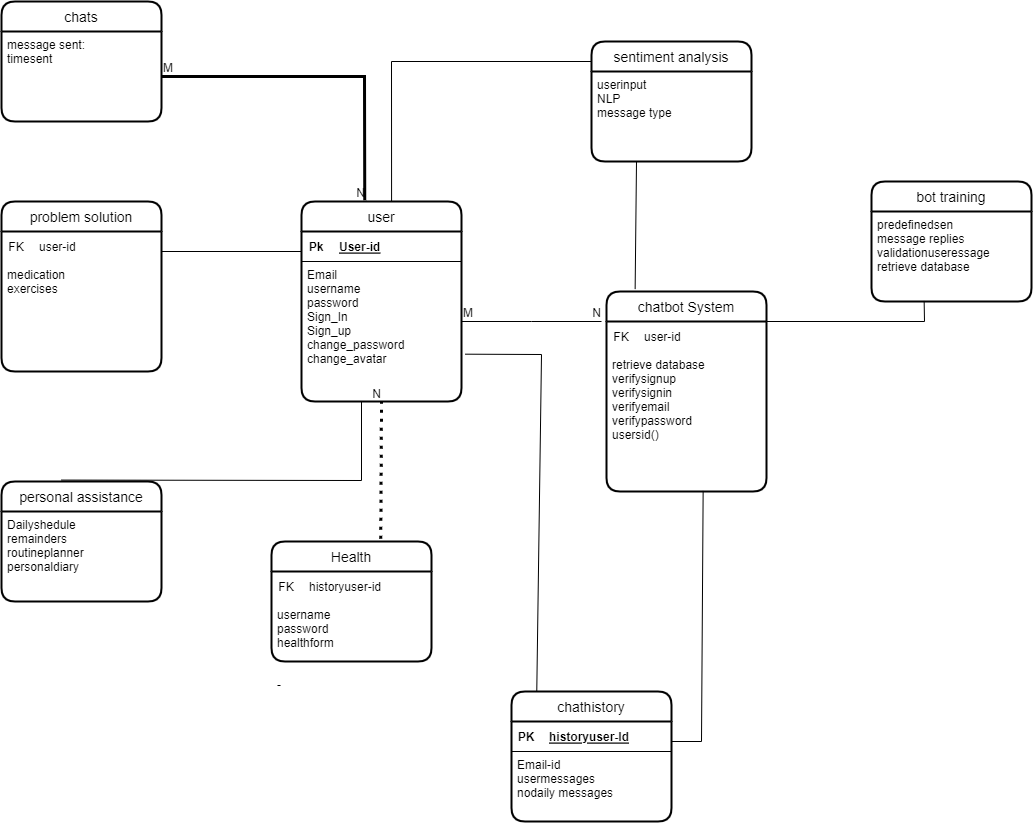

The diagram above was exported from draw.io. Its source (the exported page's mxGraphModel, read from the mxfile embedded in the PNG):
<mxGraphModel dx="2307" dy="1803" grid="1" gridSize="10" guides="1" tooltips="1" connect="1" arrows="1" fold="1" page="1" pageScale="1" pageWidth="850" pageHeight="1100" math="0" shadow="0">
  <root>
    <mxCell id="0" />
    <mxCell id="1" parent="0" />
    <mxCell id="kRLdE4hqrpyMsHtL232o-1" value="user" style="swimlane;childLayout=stackLayout;horizontal=1;startSize=30;horizontalStack=0;rounded=1;fontSize=14;fontStyle=0;strokeWidth=2;resizeParent=0;resizeLast=1;shadow=0;dashed=0;align=center;" vertex="1" parent="1">
      <mxGeometry x="40" y="40" width="160" height="200" as="geometry" />
    </mxCell>
    <mxCell id="kRLdE4hqrpyMsHtL232o-3" value="" style="shape=table;startSize=0;container=1;collapsible=1;childLayout=tableLayout;fixedRows=1;rowLines=0;fontStyle=0;align=center;resizeLast=1;strokeColor=none;fillColor=none;collapsible=0;" vertex="1" parent="kRLdE4hqrpyMsHtL232o-1">
      <mxGeometry y="30" width="160" height="30" as="geometry" />
    </mxCell>
    <mxCell id="kRLdE4hqrpyMsHtL232o-4" value="" style="shape=tableRow;horizontal=0;startSize=0;swimlaneHead=0;swimlaneBody=0;fillColor=none;collapsible=0;dropTarget=0;points=[[0,0.5],[1,0.5]];portConstraint=eastwest;top=0;left=0;right=0;bottom=1;" vertex="1" parent="kRLdE4hqrpyMsHtL232o-3">
      <mxGeometry width="160" height="30" as="geometry" />
    </mxCell>
    <mxCell id="kRLdE4hqrpyMsHtL232o-5" value="Pk" style="shape=partialRectangle;connectable=0;fillColor=none;top=0;left=0;bottom=0;right=0;fontStyle=1;overflow=hidden;" vertex="1" parent="kRLdE4hqrpyMsHtL232o-4">
      <mxGeometry width="30" height="30" as="geometry">
        <mxRectangle width="30" height="30" as="alternateBounds" />
      </mxGeometry>
    </mxCell>
    <mxCell id="kRLdE4hqrpyMsHtL232o-6" value="User-id" style="shape=partialRectangle;connectable=0;fillColor=none;top=0;left=0;bottom=0;right=0;align=left;spacingLeft=6;fontStyle=5;overflow=hidden;" vertex="1" parent="kRLdE4hqrpyMsHtL232o-4">
      <mxGeometry x="30" width="130" height="30" as="geometry">
        <mxRectangle width="130" height="30" as="alternateBounds" />
      </mxGeometry>
    </mxCell>
    <mxCell id="kRLdE4hqrpyMsHtL232o-2" value="Email&#10;username&#10;password&#10;Sign_In&#10;Sign_up&#10;change_password&#10;change_avatar&#10;" style="align=left;strokeColor=none;fillColor=none;spacingLeft=4;fontSize=12;verticalAlign=top;resizable=0;rotatable=0;part=1;" vertex="1" parent="kRLdE4hqrpyMsHtL232o-1">
      <mxGeometry y="60" width="160" height="140" as="geometry" />
    </mxCell>
    <mxCell id="kRLdE4hqrpyMsHtL232o-7" value="chatbot System" style="swimlane;childLayout=stackLayout;horizontal=1;startSize=30;horizontalStack=0;rounded=1;fontSize=14;fontStyle=0;strokeWidth=2;resizeParent=0;resizeLast=1;shadow=0;dashed=0;align=center;" vertex="1" parent="1">
      <mxGeometry x="345" y="130" width="160" height="200" as="geometry" />
    </mxCell>
    <mxCell id="kRLdE4hqrpyMsHtL232o-13" value="" style="shape=table;startSize=0;container=1;collapsible=1;childLayout=tableLayout;fixedRows=1;rowLines=0;fontStyle=0;align=center;resizeLast=1;strokeColor=none;fillColor=none;collapsible=0;" vertex="1" parent="kRLdE4hqrpyMsHtL232o-7">
      <mxGeometry y="30" width="160" height="30" as="geometry" />
    </mxCell>
    <mxCell id="kRLdE4hqrpyMsHtL232o-14" value="" style="shape=tableRow;horizontal=0;startSize=0;swimlaneHead=0;swimlaneBody=0;fillColor=none;collapsible=0;dropTarget=0;points=[[0,0.5],[1,0.5]];portConstraint=eastwest;top=0;left=0;right=0;bottom=0;" vertex="1" parent="kRLdE4hqrpyMsHtL232o-13">
      <mxGeometry width="160" height="30" as="geometry" />
    </mxCell>
    <mxCell id="kRLdE4hqrpyMsHtL232o-15" value="FK" style="shape=partialRectangle;connectable=0;fillColor=none;top=0;left=0;bottom=0;right=0;fontStyle=0;overflow=hidden;" vertex="1" parent="kRLdE4hqrpyMsHtL232o-14">
      <mxGeometry width="30" height="30" as="geometry">
        <mxRectangle width="30" height="30" as="alternateBounds" />
      </mxGeometry>
    </mxCell>
    <mxCell id="kRLdE4hqrpyMsHtL232o-16" value="user-id" style="shape=partialRectangle;connectable=0;fillColor=none;top=0;left=0;bottom=0;right=0;align=left;spacingLeft=6;fontStyle=0;overflow=hidden;" vertex="1" parent="kRLdE4hqrpyMsHtL232o-14">
      <mxGeometry x="30" width="130" height="30" as="geometry">
        <mxRectangle width="130" height="30" as="alternateBounds" />
      </mxGeometry>
    </mxCell>
    <mxCell id="kRLdE4hqrpyMsHtL232o-12" value="retrieve database&#10;verifysignup&#10;verifysignin&#10;verifyemail&#10;verifypassword&#10;usersid()" style="align=left;strokeColor=none;fillColor=none;spacingLeft=4;fontSize=12;verticalAlign=top;resizable=0;rotatable=0;part=1;" vertex="1" parent="kRLdE4hqrpyMsHtL232o-7">
      <mxGeometry y="60" width="160" height="140" as="geometry" />
    </mxCell>
    <mxCell id="kRLdE4hqrpyMsHtL232o-19" value="problem solution" style="swimlane;childLayout=stackLayout;horizontal=1;startSize=30;horizontalStack=0;rounded=1;fontSize=14;fontStyle=0;strokeWidth=2;resizeParent=0;resizeLast=1;shadow=0;dashed=0;align=center;" vertex="1" parent="1">
      <mxGeometry x="-260" y="40" width="160" height="170" as="geometry" />
    </mxCell>
    <mxCell id="kRLdE4hqrpyMsHtL232o-22" value="" style="shape=table;startSize=0;container=1;collapsible=1;childLayout=tableLayout;fixedRows=1;rowLines=0;fontStyle=0;align=center;resizeLast=1;strokeColor=none;fillColor=none;collapsible=0;" vertex="1" parent="kRLdE4hqrpyMsHtL232o-19">
      <mxGeometry y="30" width="160" height="30" as="geometry" />
    </mxCell>
    <mxCell id="kRLdE4hqrpyMsHtL232o-23" value="" style="shape=tableRow;horizontal=0;startSize=0;swimlaneHead=0;swimlaneBody=0;fillColor=none;collapsible=0;dropTarget=0;points=[[0,0.5],[1,0.5]];portConstraint=eastwest;top=0;left=0;right=0;bottom=0;" vertex="1" parent="kRLdE4hqrpyMsHtL232o-22">
      <mxGeometry width="160" height="30" as="geometry" />
    </mxCell>
    <mxCell id="kRLdE4hqrpyMsHtL232o-24" value="FK" style="shape=partialRectangle;connectable=0;fillColor=none;top=0;left=0;bottom=0;right=0;fontStyle=0;overflow=hidden;" vertex="1" parent="kRLdE4hqrpyMsHtL232o-23">
      <mxGeometry width="30" height="30" as="geometry">
        <mxRectangle width="30" height="30" as="alternateBounds" />
      </mxGeometry>
    </mxCell>
    <mxCell id="kRLdE4hqrpyMsHtL232o-25" value="user-id" style="shape=partialRectangle;connectable=0;fillColor=none;top=0;left=0;bottom=0;right=0;align=left;spacingLeft=6;fontStyle=0;overflow=hidden;" vertex="1" parent="kRLdE4hqrpyMsHtL232o-23">
      <mxGeometry x="30" width="130" height="30" as="geometry">
        <mxRectangle width="130" height="30" as="alternateBounds" />
      </mxGeometry>
    </mxCell>
    <mxCell id="kRLdE4hqrpyMsHtL232o-20" value="medication&#10;exercises&#10;&#10;&#10;" style="align=left;strokeColor=none;fillColor=none;spacingLeft=4;fontSize=12;verticalAlign=top;resizable=0;rotatable=0;part=1;" vertex="1" parent="kRLdE4hqrpyMsHtL232o-19">
      <mxGeometry y="60" width="160" height="110" as="geometry" />
    </mxCell>
    <mxCell id="kRLdE4hqrpyMsHtL232o-26" value="chats" style="swimlane;childLayout=stackLayout;horizontal=1;startSize=30;horizontalStack=0;rounded=1;fontSize=14;fontStyle=0;strokeWidth=2;resizeParent=0;resizeLast=1;shadow=0;dashed=0;align=center;" vertex="1" parent="1">
      <mxGeometry x="-260" y="-160" width="160" height="120" as="geometry" />
    </mxCell>
    <mxCell id="kRLdE4hqrpyMsHtL232o-27" value="message sent:&#10;timesent" style="align=left;strokeColor=none;fillColor=none;spacingLeft=4;fontSize=12;verticalAlign=top;resizable=0;rotatable=0;part=1;" vertex="1" parent="kRLdE4hqrpyMsHtL232o-26">
      <mxGeometry y="30" width="160" height="90" as="geometry" />
    </mxCell>
    <mxCell id="kRLdE4hqrpyMsHtL232o-28" value="chathistory" style="swimlane;childLayout=stackLayout;horizontal=1;startSize=30;horizontalStack=0;rounded=1;fontSize=14;fontStyle=0;strokeWidth=2;resizeParent=0;resizeLast=1;shadow=0;dashed=0;align=center;" vertex="1" parent="1">
      <mxGeometry x="250" y="530" width="160" height="130" as="geometry" />
    </mxCell>
    <mxCell id="kRLdE4hqrpyMsHtL232o-30" value="" style="shape=table;startSize=0;container=1;collapsible=1;childLayout=tableLayout;fixedRows=1;rowLines=0;fontStyle=0;align=center;resizeLast=1;strokeColor=none;fillColor=none;collapsible=0;" vertex="1" parent="kRLdE4hqrpyMsHtL232o-28">
      <mxGeometry y="30" width="160" height="30" as="geometry" />
    </mxCell>
    <mxCell id="kRLdE4hqrpyMsHtL232o-31" value="" style="shape=tableRow;horizontal=0;startSize=0;swimlaneHead=0;swimlaneBody=0;fillColor=none;collapsible=0;dropTarget=0;points=[[0,0.5],[1,0.5]];portConstraint=eastwest;top=0;left=0;right=0;bottom=1;" vertex="1" parent="kRLdE4hqrpyMsHtL232o-30">
      <mxGeometry width="160" height="30" as="geometry" />
    </mxCell>
    <mxCell id="kRLdE4hqrpyMsHtL232o-32" value="PK" style="shape=partialRectangle;connectable=0;fillColor=none;top=0;left=0;bottom=0;right=0;fontStyle=1;overflow=hidden;" vertex="1" parent="kRLdE4hqrpyMsHtL232o-31">
      <mxGeometry width="30" height="30" as="geometry">
        <mxRectangle width="30" height="30" as="alternateBounds" />
      </mxGeometry>
    </mxCell>
    <mxCell id="kRLdE4hqrpyMsHtL232o-33" value="historyuser-Id" style="shape=partialRectangle;connectable=0;fillColor=none;top=0;left=0;bottom=0;right=0;align=left;spacingLeft=6;fontStyle=5;overflow=hidden;" vertex="1" parent="kRLdE4hqrpyMsHtL232o-31">
      <mxGeometry x="30" width="130" height="30" as="geometry">
        <mxRectangle width="130" height="30" as="alternateBounds" />
      </mxGeometry>
    </mxCell>
    <mxCell id="kRLdE4hqrpyMsHtL232o-29" value="Email-id&#10;usermessages&#10;nodaily messages" style="align=left;strokeColor=none;fillColor=none;spacingLeft=4;fontSize=12;verticalAlign=top;resizable=0;rotatable=0;part=1;" vertex="1" parent="kRLdE4hqrpyMsHtL232o-28">
      <mxGeometry y="60" width="160" height="70" as="geometry" />
    </mxCell>
    <mxCell id="kRLdE4hqrpyMsHtL232o-34" value="Health" style="swimlane;childLayout=stackLayout;horizontal=1;startSize=30;horizontalStack=0;rounded=1;fontSize=14;fontStyle=0;strokeWidth=2;resizeParent=0;resizeLast=1;shadow=0;dashed=0;align=center;" vertex="1" parent="1">
      <mxGeometry x="10" y="380" width="160" height="120" as="geometry" />
    </mxCell>
    <mxCell id="kRLdE4hqrpyMsHtL232o-36" value="" style="shape=table;startSize=0;container=1;collapsible=1;childLayout=tableLayout;fixedRows=1;rowLines=0;fontStyle=0;align=center;resizeLast=1;strokeColor=none;fillColor=none;collapsible=0;" vertex="1" parent="kRLdE4hqrpyMsHtL232o-34">
      <mxGeometry y="30" width="160" height="30" as="geometry" />
    </mxCell>
    <mxCell id="kRLdE4hqrpyMsHtL232o-37" value="" style="shape=tableRow;horizontal=0;startSize=0;swimlaneHead=0;swimlaneBody=0;fillColor=none;collapsible=0;dropTarget=0;points=[[0,0.5],[1,0.5]];portConstraint=eastwest;top=0;left=0;right=0;bottom=0;" vertex="1" parent="kRLdE4hqrpyMsHtL232o-36">
      <mxGeometry width="160" height="30" as="geometry" />
    </mxCell>
    <mxCell id="kRLdE4hqrpyMsHtL232o-38" value="FK" style="shape=partialRectangle;connectable=0;fillColor=none;top=0;left=0;bottom=0;right=0;fontStyle=0;overflow=hidden;" vertex="1" parent="kRLdE4hqrpyMsHtL232o-37">
      <mxGeometry width="30" height="30" as="geometry">
        <mxRectangle width="30" height="30" as="alternateBounds" />
      </mxGeometry>
    </mxCell>
    <mxCell id="kRLdE4hqrpyMsHtL232o-39" value="historyuser-id" style="shape=partialRectangle;connectable=0;fillColor=none;top=0;left=0;bottom=0;right=0;align=left;spacingLeft=6;fontStyle=0;overflow=hidden;" vertex="1" parent="kRLdE4hqrpyMsHtL232o-37">
      <mxGeometry x="30" width="130" height="30" as="geometry">
        <mxRectangle width="130" height="30" as="alternateBounds" />
      </mxGeometry>
    </mxCell>
    <mxCell id="kRLdE4hqrpyMsHtL232o-35" value="username&#10;password&#10;healthform&#10;&#10;&#10;-" style="align=left;strokeColor=none;fillColor=none;spacingLeft=4;fontSize=12;verticalAlign=top;resizable=0;rotatable=0;part=1;" vertex="1" parent="kRLdE4hqrpyMsHtL232o-34">
      <mxGeometry y="60" width="160" height="60" as="geometry" />
    </mxCell>
    <mxCell id="kRLdE4hqrpyMsHtL232o-40" value="sentiment analysis" style="swimlane;childLayout=stackLayout;horizontal=1;startSize=30;horizontalStack=0;rounded=1;fontSize=14;fontStyle=0;strokeWidth=2;resizeParent=0;resizeLast=1;shadow=0;dashed=0;align=center;" vertex="1" parent="1">
      <mxGeometry x="330" y="-120" width="160" height="120" as="geometry" />
    </mxCell>
    <mxCell id="kRLdE4hqrpyMsHtL232o-41" value="userinput&#10;NLP&#10;message type" style="align=left;strokeColor=none;fillColor=none;spacingLeft=4;fontSize=12;verticalAlign=top;resizable=0;rotatable=0;part=1;" vertex="1" parent="kRLdE4hqrpyMsHtL232o-40">
      <mxGeometry y="30" width="160" height="90" as="geometry" />
    </mxCell>
    <mxCell id="kRLdE4hqrpyMsHtL232o-74" value="" style="endArrow=none;html=1;rounded=0;entryX=0.179;entryY=-0.012;entryDx=0;entryDy=0;entryPerimeter=0;" edge="1" parent="kRLdE4hqrpyMsHtL232o-40" target="kRLdE4hqrpyMsHtL232o-7">
      <mxGeometry relative="1" as="geometry">
        <mxPoint x="45" y="120" as="sourcePoint" />
        <mxPoint x="45" y="220" as="targetPoint" />
      </mxGeometry>
    </mxCell>
    <mxCell id="kRLdE4hqrpyMsHtL232o-49" value="personal assistance" style="swimlane;childLayout=stackLayout;horizontal=1;startSize=30;horizontalStack=0;rounded=1;fontSize=14;fontStyle=0;strokeWidth=2;resizeParent=0;resizeLast=1;shadow=0;dashed=0;align=center;" vertex="1" parent="1">
      <mxGeometry x="-260" y="320" width="160" height="120" as="geometry" />
    </mxCell>
    <mxCell id="kRLdE4hqrpyMsHtL232o-50" value="Dailyshedule&#10;remainders&#10;routineplanner&#10;personaldiary" style="align=left;strokeColor=none;fillColor=none;spacingLeft=4;fontSize=12;verticalAlign=top;resizable=0;rotatable=0;part=1;" vertex="1" parent="kRLdE4hqrpyMsHtL232o-49">
      <mxGeometry y="30" width="160" height="90" as="geometry" />
    </mxCell>
    <mxCell id="kRLdE4hqrpyMsHtL232o-51" value="bot training" style="swimlane;childLayout=stackLayout;horizontal=1;startSize=30;horizontalStack=0;rounded=1;fontSize=14;fontStyle=0;strokeWidth=2;resizeParent=0;resizeLast=1;shadow=0;dashed=0;align=center;" vertex="1" parent="1">
      <mxGeometry x="610" y="20" width="160" height="120" as="geometry" />
    </mxCell>
    <mxCell id="kRLdE4hqrpyMsHtL232o-52" value="predefinedsen&#10;message replies&#10;validationuseressage&#10;retrieve database" style="align=left;strokeColor=none;fillColor=none;spacingLeft=4;fontSize=12;verticalAlign=top;resizable=0;rotatable=0;part=1;" vertex="1" parent="kRLdE4hqrpyMsHtL232o-51">
      <mxGeometry y="30" width="160" height="90" as="geometry" />
    </mxCell>
    <mxCell id="kRLdE4hqrpyMsHtL232o-56" value="" style="endArrow=none;html=1;rounded=0;" edge="1" parent="1">
      <mxGeometry relative="1" as="geometry">
        <mxPoint x="200" y="160" as="sourcePoint" />
        <mxPoint x="340" y="160" as="targetPoint" />
        <Array as="points">
          <mxPoint x="270" y="160" />
        </Array>
      </mxGeometry>
    </mxCell>
    <mxCell id="kRLdE4hqrpyMsHtL232o-57" value="M" style="resizable=0;html=1;align=left;verticalAlign=bottom;" connectable="0" vertex="1" parent="kRLdE4hqrpyMsHtL232o-56">
      <mxGeometry x="-1" relative="1" as="geometry" />
    </mxCell>
    <mxCell id="kRLdE4hqrpyMsHtL232o-58" value="N" style="resizable=0;html=1;align=right;verticalAlign=bottom;" connectable="0" vertex="1" parent="kRLdE4hqrpyMsHtL232o-56">
      <mxGeometry x="1" relative="1" as="geometry" />
    </mxCell>
    <mxCell id="kRLdE4hqrpyMsHtL232o-59" value="" style="endArrow=none;html=1;rounded=0;entryX=0.329;entryY=0.994;entryDx=0;entryDy=0;entryPerimeter=0;" edge="1" parent="1" target="kRLdE4hqrpyMsHtL232o-52">
      <mxGeometry relative="1" as="geometry">
        <mxPoint x="505" y="160" as="sourcePoint" />
        <mxPoint x="665" y="160" as="targetPoint" />
        <Array as="points">
          <mxPoint x="663" y="160" />
        </Array>
      </mxGeometry>
    </mxCell>
    <mxCell id="kRLdE4hqrpyMsHtL232o-68" value="" style="endArrow=none;html=1;rounded=0;dashed=1;dashPattern=1 2;entryX=0.5;entryY=1;entryDx=0;entryDy=0;exitX=0.683;exitY=-0.023;exitDx=0;exitDy=0;exitPerimeter=0;strokeWidth=3;" edge="1" parent="1" source="kRLdE4hqrpyMsHtL232o-34" target="kRLdE4hqrpyMsHtL232o-2">
      <mxGeometry relative="1" as="geometry">
        <mxPoint x="-40" y="290" as="sourcePoint" />
        <mxPoint x="120" y="290" as="targetPoint" />
      </mxGeometry>
    </mxCell>
    <mxCell id="kRLdE4hqrpyMsHtL232o-69" value="N" style="resizable=0;html=1;align=right;verticalAlign=bottom;" connectable="0" vertex="1" parent="kRLdE4hqrpyMsHtL232o-68">
      <mxGeometry x="1" relative="1" as="geometry" />
    </mxCell>
    <mxCell id="kRLdE4hqrpyMsHtL232o-70" value="" style="endArrow=none;html=1;rounded=0;entryX=0.604;entryY=0.996;entryDx=0;entryDy=0;entryPerimeter=0;" edge="1" parent="1" target="kRLdE4hqrpyMsHtL232o-12">
      <mxGeometry relative="1" as="geometry">
        <mxPoint x="410" y="580" as="sourcePoint" />
        <mxPoint x="460" y="521" as="targetPoint" />
        <Array as="points">
          <mxPoint x="440" y="580" />
        </Array>
      </mxGeometry>
    </mxCell>
    <mxCell id="kRLdE4hqrpyMsHtL232o-71" value="" style="endArrow=none;html=1;rounded=0;exitX=1.024;exitY=0.662;exitDx=0;exitDy=0;exitPerimeter=0;entryX=0.158;entryY=-0.006;entryDx=0;entryDy=0;entryPerimeter=0;" edge="1" parent="1" source="kRLdE4hqrpyMsHtL232o-2" target="kRLdE4hqrpyMsHtL232o-28">
      <mxGeometry relative="1" as="geometry">
        <mxPoint x="90" y="590" as="sourcePoint" />
        <mxPoint x="280" y="520" as="targetPoint" />
        <Array as="points">
          <mxPoint x="280" y="193" />
        </Array>
      </mxGeometry>
    </mxCell>
    <mxCell id="kRLdE4hqrpyMsHtL232o-72" value="" style="endArrow=none;html=1;rounded=0;exitX=0.563;exitY=0;exitDx=0;exitDy=0;exitPerimeter=0;" edge="1" parent="1" source="kRLdE4hqrpyMsHtL232o-1">
      <mxGeometry relative="1" as="geometry">
        <mxPoint x="170" y="-100" as="sourcePoint" />
        <mxPoint x="330" y="-100" as="targetPoint" />
        <Array as="points">
          <mxPoint x="130" y="-100" />
        </Array>
      </mxGeometry>
    </mxCell>
    <mxCell id="kRLdE4hqrpyMsHtL232o-76" value="" style="endArrow=none;html=1;rounded=0;" edge="1" parent="1">
      <mxGeometry relative="1" as="geometry">
        <mxPoint x="-100" y="90" as="sourcePoint" />
        <mxPoint x="40" y="90" as="targetPoint" />
      </mxGeometry>
    </mxCell>
    <mxCell id="kRLdE4hqrpyMsHtL232o-77" value="" style="endArrow=none;html=1;rounded=0;" edge="1" parent="1">
      <mxGeometry relative="1" as="geometry">
        <mxPoint x="-200" y="318.57" as="sourcePoint" />
        <mxPoint x="100" y="240" as="targetPoint" />
        <Array as="points">
          <mxPoint x="100" y="319" />
        </Array>
      </mxGeometry>
    </mxCell>
    <mxCell id="kRLdE4hqrpyMsHtL232o-78" value="" style="endArrow=none;html=1;rounded=0;strokeWidth=3;entryX=0.395;entryY=-0.006;entryDx=0;entryDy=0;entryPerimeter=0;exitX=1;exitY=0.5;exitDx=0;exitDy=0;endSize=1;" edge="1" parent="1" source="kRLdE4hqrpyMsHtL232o-27" target="kRLdE4hqrpyMsHtL232o-1">
      <mxGeometry relative="1" as="geometry">
        <mxPoint x="-90" y="-90" as="sourcePoint" />
        <mxPoint x="50" y="-90" as="targetPoint" />
        <Array as="points">
          <mxPoint x="103" y="-85" />
        </Array>
      </mxGeometry>
    </mxCell>
    <mxCell id="kRLdE4hqrpyMsHtL232o-79" value="M" style="resizable=0;html=1;align=left;verticalAlign=bottom;" connectable="0" vertex="1" parent="kRLdE4hqrpyMsHtL232o-78">
      <mxGeometry x="-1" relative="1" as="geometry" />
    </mxCell>
    <mxCell id="kRLdE4hqrpyMsHtL232o-80" value="N" style="resizable=0;html=1;align=right;verticalAlign=bottom;" connectable="0" vertex="1" parent="kRLdE4hqrpyMsHtL232o-78">
      <mxGeometry x="1" relative="1" as="geometry" />
    </mxCell>
  </root>
</mxGraphModel>